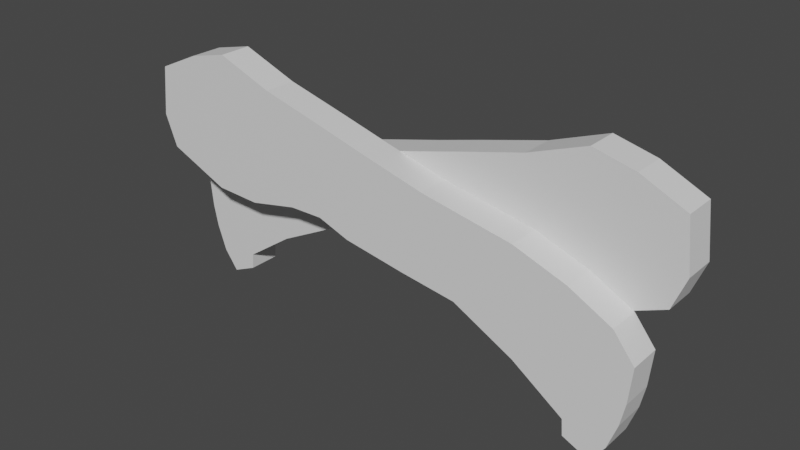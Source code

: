 # Source: eyebrows_shape_1.blend  (saved by Blender 3.4.6; exported with 4.5.12 LTS)
import bpy
from mathutils import Matrix  # noqa: F401  (used for matrix-valued properties, if any)

bpy.ops.wm.read_factory_settings(use_empty=True)
scene = bpy.context.scene
scene.name = 'Scene'

# ---- collections
col_collection = bpy.data.collections.new('Collection'); scene.collection.children.link(col_collection)

# ---- materials (node trees are filled in below, after node groups)
mat_material = bpy.data.materials.new('Material')
mat_material.alpha_threshold = 0.0
mat_material.use_transparent_shadow = False
mat_material.roughness = 0.5
mat_material.line_color = (0.0, 0.0, 0.0, 1.0)
mat_material_001 = bpy.data.materials.new('Material.001')
mat_material_001.alpha_threshold = 0.0
mat_material_001.use_transparent_shadow = False
mat_material_001.roughness = 0.5
mat_material_001.line_color = (0.0, 0.0, 0.0, 1.0)

# ---- material node trees
mat_material.use_nodes = True; mat_material.node_tree.nodes.clear()
_N = mat_material.node_tree.nodes; _L = mat_material.node_tree.links
n0 = _N.new('ShaderNodeOutputMaterial'); n0.name = 'Material Output'; n0.location = (300, 300)
n1 = _N.new('ShaderNodeBsdfPrincipled'); n1.name = 'Principled BSDF'; n1.location = (10, 300)
n1.distribution = 'GGX'
n1.subsurface_method = 'RANDOM_WALK_SKIN'
n1.inputs[3].default_value = 1.45
n1.inputs[27].default_value = (0.0, 0.0, 0.0, 1.0)
n1.inputs[28].default_value = 1.0
_L.new(n1.outputs[0], n0.inputs[0])
n0.is_active_output = True
mat_material_001.use_nodes = True; mat_material_001.node_tree.nodes.clear()
_N = mat_material_001.node_tree.nodes; _L = mat_material_001.node_tree.links
n0 = _N.new('ShaderNodeOutputMaterial'); n0.name = 'Material Output'; n0.location = (300, 300)
n1 = _N.new('ShaderNodeBsdfPrincipled'); n1.name = 'Principled BSDF'; n1.location = (10, 300)
n1.distribution = 'GGX'
n1.subsurface_method = 'RANDOM_WALK_SKIN'
n1.inputs[3].default_value = 1.45
n1.inputs[27].default_value = (0.0, 0.0, 0.0, 1.0)
n1.inputs[28].default_value = 1.0
_L.new(n1.outputs[0], n0.inputs[0])
n0.is_active_output = True

# ---- world
world_world = bpy.data.worlds.new('World'); scene.world = world_world
world_world.use_nodes = True; world_world.node_tree.nodes.clear()
_N = world_world.node_tree.nodes; _L = world_world.node_tree.links
n0 = _N.new('ShaderNodeOutputWorld'); n0.name = 'World Output'; n0.location = (300, 300)
n1 = _N.new('ShaderNodeBackground'); n1.name = 'Background'; n1.location = (10, 300)
n1.inputs[0].default_value = (0.05088, 0.05088, 0.05088, 1.0)
_L.new(n1.outputs[0], n0.inputs[0])
n0.is_active_output = True
world_world.color = (0.05088, 0.05088, 0.05088)
world_world.use_sun_shadow = False
world_world.sun_shadow_jitter_overblur = 0.0

# ---- meshes
me_eyebrows_shape_1_left_001 = bpy.data.meshes.new('eyebrows_shape_1_left.001')
me_eyebrows_shape_1_left_001.from_pydata([(0.03442, 7.784e-10, -0.01781), (0.03046, 7.005e-10, -0.01602), (0.03026, 5.922e-10, -0.01355), (0.02244, 3.54e-10, -0.008099), (0.01303, 1.418e-10, -0.003245), (0.004407, 8.987e-11, -0.002056), (-0.005302, 2.058e-11, -0.0004709), (-0.01035, -5.736e-11, 0.001312), (-0.0157, -5.303e-11, 0.001213), (-0.02353, 2.058e-11, -0.0004709), (-0.03066, 7.594e-12, -0.0001737), (-0.04027, -1.7e-10, 0.003888), (-0.04216, -3.821e-10, 0.008742), (-0.04126, -7.199e-10, 0.01647), (-0.03453, -8.542e-10, 0.01954), (-0.02829, -9.191e-10, 0.02103), (-0.01957, -7.762e-10, 0.01776), (-0.00976, -6.636e-10, 0.01518), (-0.002429, -5.77e-10, 0.0132), (0.007577, -4.644e-10, 0.01062), (0.02155, -3.518e-10, 0.008049), (0.02957, -2.306e-10, 0.005275), (0.03601, -8.335e-11, 0.001907), (0.03918, 8.987e-11, -0.002056), (0.03868, 3.28e-10, -0.007505), (0.03799, 4.753e-10, -0.01087), (0.0366, 6.485e-10, -0.01484), (0.03442, -0.004956, -0.01781), (0.03046, -0.004956, -0.01602), (0.03026, -0.004956, -0.01355), (0.02244, -0.004956, -0.008099), (0.01303, -0.004956, -0.003245), (0.004407, -0.004956, -0.002056), (-0.005302, -0.004956, -0.0004709), (-0.01035, -0.004956, 0.001312), (-0.0157, -0.004956, 0.001213), (-0.02353, -0.004956, -0.0004709), (-0.03066, -0.004956, -0.0001737), (-0.04027, -0.004956, 0.003888), (-0.04216, -0.004956, 0.008742), (-0.04126, -0.004956, 0.01647), (-0.03453, -0.004956, 0.01954), (-0.02829, -0.004956, 0.02103), (-0.01957, -0.004956, 0.01776), (-0.00976, -0.004956, 0.01518), (-0.002429, -0.004956, 0.0132), (0.007577, -0.004956, 0.01062), (0.02155, -0.004956, 0.008049), (0.02957, -0.004956, 0.005275), (0.03601, -0.004956, 0.001907), (0.03918, -0.004956, -0.002056), (0.03868, -0.004956, -0.007505), (0.03799, -0.004956, -0.01087), (0.0366, -0.004956, -0.01484)], [], [(22, 23, 24, 25, 26, 0, 1, 2, 3, 4, 5, 6, 7, 8, 9, 10, 11, 12, 13, 14, 15, 16, 17, 18, 19, 20, 21), (49, 48, 47, 46, 45, 44, 43, 42, 41, 40, 39, 38, 37, 36, 35, 34, 33, 32, 31, 30, 29, 28, 27, 53, 52, 51, 50), (6, 5, 32, 33), (21, 20, 47, 48), (14, 13, 40, 41), (7, 6, 33, 34), (22, 21, 48, 49), (15, 14, 41, 42), (8, 7, 34, 35), (23, 22, 49, 50), (1, 0, 27, 28), (16, 15, 42, 43), (9, 8, 35, 36), (24, 23, 50, 51), (2, 1, 28, 29), (17, 16, 43, 44), (10, 9, 36, 37), (25, 24, 51, 52), (3, 2, 29, 30), (18, 17, 44, 45), (11, 10, 37, 38), (26, 25, 52, 53), (4, 3, 30, 31), (19, 18, 45, 46), (12, 11, 38, 39), (0, 26, 53, 27), (5, 4, 31, 32), (20, 19, 46, 47), (13, 12, 39, 40)])
_uv = me_eyebrows_shape_1_left_001.uv_layers.new(name='UVMap')
_uv.uv.foreach_set('vector', [0.9159, 0.5191, 0.9525, 0.4794, 0.9468, 0.425, 0.9388, 0.3913, 0.9227, 0.3516, 0.8976, 0.3219, 0.8518, 0.3398, 0.8495, 0.3645, 0.7591, 0.419, 0.6504, 0.4676, 0.5509, 0.4794, 0.4388, 0.4953, 0.3804, 0.5131, 0.3186, 0.5121, 0.2282, 0.4953, 0.1459, 0.4983, 0.03488, 0.5389, 0.01314, 0.5874, 0.02343, 0.6647, 0.1012, 0.6954, 0.1733, 0.7103, 0.274, 0.6776, 0.3873, 0.6518, 0.4719, 0.632, 0.5875, 0.6062, 0.7488, 0.5805, 0.8415, 0.5528, 0.9159, 0.5191, 0.8415, 0.5528, 0.7488, 0.5805, 0.5875, 0.6062, 0.4719, 0.632, 0.3873, 0.6518, 0.274, 0.6776, 0.1733, 0.7103, 0.1012, 0.6954, 0.02343, 0.6647, 0.01314, 0.5874, 0.03488, 0.5389, 0.1459, 0.4983, 0.2282, 0.4953, 0.3186, 0.5121, 0.3804, 0.5131, 0.4388, 0.4953, 0.5509, 0.4794, 0.6504, 0.4676, 0.7591, 0.419, 0.8495, 0.3645, 0.8518, 0.3398, 0.8976, 0.3219, 0.9227, 0.3516, 0.9388, 0.3913, 0.9468, 0.425, 0.9525, 0.4794, 0.4388, 0.4953, 0.5509, 0.4794, 0.5509, 0.4794, 0.4388, 0.4953, 0.8415, 0.5528, 0.7488, 0.5805, 0.7488, 0.5805, 0.8415, 0.5528, 0.1012, 0.6954, 0.02343, 0.6647, 0.02343, 0.6647, 0.1012, 0.6954, 0.3804, 0.5131, 0.4388, 0.4953, 0.4388, 0.4953, 0.3804, 0.5131, 0.9159, 0.5191, 0.8415, 0.5528, 0.8415, 0.5528, 0.9159, 0.5191, 0.1733, 0.7103, 0.1012, 0.6954, 0.1012, 0.6954, 0.1733, 0.7103, 0.3186, 0.5121, 0.3804, 0.5131, 0.3804, 0.5131, 0.3186, 0.5121, 0.9525, 0.4794, 0.9159, 0.5191, 0.9159, 0.5191, 0.9525, 0.4794, 0.8518, 0.3398, 0.8976, 0.3219, 0.8976, 0.3219, 0.8518, 0.3398, 0.274, 0.6776, 0.1733, 0.7103, 0.1733, 0.7103, 0.274, 0.6776, 0.2282, 0.4953, 0.3186, 0.5121, 0.3186, 0.5121, 0.2282, 0.4953, 0.9468, 0.425, 0.9525, 0.4794, 0.9525, 0.4794, 0.9468, 0.425, 0.8495, 0.3645, 0.8518, 0.3398, 0.8518, 0.3398, 0.8495, 0.3645, 0.3873, 0.6518, 0.274, 0.6776, 0.274, 0.6776, 0.3873, 0.6518, 0.1459, 0.4983, 0.2282, 0.4953, 0.2282, 0.4953, 0.1459, 0.4983, 0.9388, 0.3913, 0.9468, 0.425, 0.9468, 0.425, 0.9388, 0.3913, 0.7591, 0.419, 0.8495, 0.3645, 0.8495, 0.3645, 0.7591, 0.419, 0.4719, 0.632, 0.3873, 0.6518, 0.3873, 0.6518, 0.4719, 0.632, 0.03488, 0.5389, 0.1459, 0.4983, 0.1459, 0.4983, 0.03488, 0.5389, 0.9227, 0.3516, 0.9388, 0.3913, 0.9388, 0.3913, 0.9227, 0.3516, 0.6504, 0.4676, 0.7591, 0.419, 0.7591, 0.419, 0.6504, 0.4676, 0.5875, 0.6062, 0.4719, 0.632, 0.4719, 0.632, 0.5875, 0.6062, 0.01314, 0.5874, 0.03488, 0.5389, 0.03488, 0.5389, 0.01314, 0.5874, 0.8976, 0.3219, 0.9227, 0.3516, 0.9227, 0.3516, 0.8976, 0.3219, 0.5509, 0.4794, 0.6504, 0.4676, 0.6504, 0.4676, 0.5509, 0.4794, 0.7488, 0.5805, 0.5875, 0.6062, 0.5875, 0.6062, 0.7488, 0.5805, 0.02343, 0.6647, 0.01314, 0.5874, 0.01314, 0.5874, 0.02343, 0.6647])
me_eyebrows_shape_1_left_001.materials.append(mat_material)
me_eyebrows_shape_1_left_001.update()
me_eyebrows_shape_1_left_002 = bpy.data.meshes.new('eyebrows_shape_1_left.002')
me_eyebrows_shape_1_left_002.from_pydata([(-0.03442, -3.788e-09, -0.01781), (-0.03046, -3.363e-09, -0.01602), (-0.03026, -3.238e-09, -0.01355), (-0.02244, -2.316e-09, -0.008099), (-0.01303, -1.281e-09, -0.003245), (-0.004407, -4.751e-10, -0.002056), (0.005302, 4.429e-10, -0.0004709), (0.01035, 9.626e-10, 0.001312), (0.0157, 1.426e-09, 0.001213), (0.02353, 2.037e-09, -0.0004709), (0.03066, 2.673e-09, -0.0001737), (0.04027, 3.691e-09, 0.003888), (0.04216, 4.067e-09, 0.008742), (0.04126, 4.327e-09, 0.01647), (0.03453, 3.873e-09, 0.01954), (0.02829, 3.392e-09, 0.02103), (0.01957, 2.487e-09, 0.01776), (0.00976, 1.517e-09, 0.01518), (0.002429, 7.894e-10, 0.0132), (-0.007577, -1.98e-10, 0.01062), (-0.02155, -1.532e-09, 0.008049), (-0.02957, -2.355e-09, 0.005275), (-0.03601, -3.065e-09, 0.001907), (-0.03918, -3.515e-09, -0.002056), (-0.03868, -3.71e-09, -0.007505), (-0.03799, -3.797e-09, -0.01087), (-0.0366, -3.848e-09, -0.01484), (-0.03442, 0.004956, -0.01781), (-0.03046, 0.004956, -0.01602), (-0.03026, 0.004956, -0.01355), (-0.02244, 0.004956, -0.008099), (-0.01303, 0.004956, -0.003245), (-0.004407, 0.004956, -0.002056), (0.005302, 0.004956, -0.0004709), (0.01035, 0.004956, 0.001312), (0.0157, 0.004956, 0.001213), (0.02353, 0.004956, -0.0004709), (0.03066, 0.004956, -0.0001737), (0.04027, 0.004956, 0.003888), (0.04216, 0.004956, 0.008742), (0.04126, 0.004956, 0.01647), (0.03453, 0.004956, 0.01954), (0.02829, 0.004956, 0.02103), (0.01957, 0.004956, 0.01776), (0.00976, 0.004956, 0.01518), (0.002429, 0.004956, 0.0132), (-0.007577, 0.004956, 0.01062), (-0.02155, 0.004956, 0.008049), (-0.02957, 0.004956, 0.005275), (-0.03601, 0.004956, 0.001907), (-0.03918, 0.004956, -0.002056), (-0.03868, 0.004956, -0.007505), (-0.03799, 0.004956, -0.01087), (-0.0366, 0.004956, -0.01484)], [], [(22, 23, 24, 25, 26, 0, 1, 2, 3, 4, 5, 6, 7, 8, 9, 10, 11, 12, 13, 14, 15, 16, 17, 18, 19, 20, 21), (49, 48, 47, 46, 45, 44, 43, 42, 41, 40, 39, 38, 37, 36, 35, 34, 33, 32, 31, 30, 29, 28, 27, 53, 52, 51, 50), (6, 5, 32, 33), (21, 20, 47, 48), (14, 13, 40, 41), (7, 6, 33, 34), (22, 21, 48, 49), (15, 14, 41, 42), (8, 7, 34, 35), (23, 22, 49, 50), (1, 0, 27, 28), (16, 15, 42, 43), (9, 8, 35, 36), (24, 23, 50, 51), (2, 1, 28, 29), (17, 16, 43, 44), (10, 9, 36, 37), (25, 24, 51, 52), (3, 2, 29, 30), (18, 17, 44, 45), (11, 10, 37, 38), (26, 25, 52, 53), (4, 3, 30, 31), (19, 18, 45, 46), (12, 11, 38, 39), (0, 26, 53, 27), (5, 4, 31, 32), (20, 19, 46, 47), (13, 12, 39, 40)])
_uv = me_eyebrows_shape_1_left_002.uv_layers.new(name='UVMap')
_uv.uv.foreach_set('vector', [0.9159, 0.5191, 0.9525, 0.4794, 0.9468, 0.425, 0.9388, 0.3913, 0.9227, 0.3516, 0.8976, 0.3219, 0.8518, 0.3398, 0.8495, 0.3645, 0.7591, 0.419, 0.6504, 0.4676, 0.5509, 0.4794, 0.4388, 0.4953, 0.3804, 0.5131, 0.3186, 0.5121, 0.2282, 0.4953, 0.1459, 0.4983, 0.03488, 0.5389, 0.01314, 0.5874, 0.02343, 0.6647, 0.1012, 0.6954, 0.1733, 0.7103, 0.274, 0.6776, 0.3873, 0.6518, 0.4719, 0.632, 0.5875, 0.6062, 0.7488, 0.5805, 0.8415, 0.5528, 0.9159, 0.5191, 0.8415, 0.5528, 0.7488, 0.5805, 0.5875, 0.6062, 0.4719, 0.632, 0.3873, 0.6518, 0.274, 0.6776, 0.1733, 0.7103, 0.1012, 0.6954, 0.02343, 0.6647, 0.01314, 0.5874, 0.03488, 0.5389, 0.1459, 0.4983, 0.2282, 0.4953, 0.3186, 0.5121, 0.3804, 0.5131, 0.4388, 0.4953, 0.5509, 0.4794, 0.6504, 0.4676, 0.7591, 0.419, 0.8495, 0.3645, 0.8518, 0.3398, 0.8976, 0.3219, 0.9227, 0.3516, 0.9388, 0.3913, 0.9468, 0.425, 0.9525, 0.4794, 0.4388, 0.4953, 0.5509, 0.4794, 0.5509, 0.4794, 0.4388, 0.4953, 0.8415, 0.5528, 0.7488, 0.5805, 0.7488, 0.5805, 0.8415, 0.5528, 0.1012, 0.6954, 0.02343, 0.6647, 0.02343, 0.6647, 0.1012, 0.6954, 0.3804, 0.5131, 0.4388, 0.4953, 0.4388, 0.4953, 0.3804, 0.5131, 0.9159, 0.5191, 0.8415, 0.5528, 0.8415, 0.5528, 0.9159, 0.5191, 0.1733, 0.7103, 0.1012, 0.6954, 0.1012, 0.6954, 0.1733, 0.7103, 0.3186, 0.5121, 0.3804, 0.5131, 0.3804, 0.5131, 0.3186, 0.5121, 0.9525, 0.4794, 0.9159, 0.5191, 0.9159, 0.5191, 0.9525, 0.4794, 0.8518, 0.3398, 0.8976, 0.3219, 0.8976, 0.3219, 0.8518, 0.3398, 0.274, 0.6776, 0.1733, 0.7103, 0.1733, 0.7103, 0.274, 0.6776, 0.2282, 0.4953, 0.3186, 0.5121, 0.3186, 0.5121, 0.2282, 0.4953, 0.9468, 0.425, 0.9525, 0.4794, 0.9525, 0.4794, 0.9468, 0.425, 0.8495, 0.3645, 0.8518, 0.3398, 0.8518, 0.3398, 0.8495, 0.3645, 0.3873, 0.6518, 0.274, 0.6776, 0.274, 0.6776, 0.3873, 0.6518, 0.1459, 0.4983, 0.2282, 0.4953, 0.2282, 0.4953, 0.1459, 0.4983, 0.9388, 0.3913, 0.9468, 0.425, 0.9468, 0.425, 0.9388, 0.3913, 0.7591, 0.419, 0.8495, 0.3645, 0.8495, 0.3645, 0.7591, 0.419, 0.4719, 0.632, 0.3873, 0.6518, 0.3873, 0.6518, 0.4719, 0.632, 0.03488, 0.5389, 0.1459, 0.4983, 0.1459, 0.4983, 0.03488, 0.5389, 0.9227, 0.3516, 0.9388, 0.3913, 0.9388, 0.3913, 0.9227, 0.3516, 0.6504, 0.4676, 0.7591, 0.419, 0.7591, 0.419, 0.6504, 0.4676, 0.5875, 0.6062, 0.4719, 0.632, 0.4719, 0.632, 0.5875, 0.6062, 0.01314, 0.5874, 0.03488, 0.5389, 0.03488, 0.5389, 0.01314, 0.5874, 0.8976, 0.3219, 0.9227, 0.3516, 0.9227, 0.3516, 0.8976, 0.3219, 0.5509, 0.4794, 0.6504, 0.4676, 0.6504, 0.4676, 0.5509, 0.4794, 0.7488, 0.5805, 0.5875, 0.6062, 0.5875, 0.6062, 0.7488, 0.5805, 0.02343, 0.6647, 0.01314, 0.5874, 0.01314, 0.5874, 0.02343, 0.6647])
me_eyebrows_shape_1_left_002.materials.append(mat_material_001)
me_eyebrows_shape_1_left_002.update()

# ---- objects
ob_eyebrows_shape_1_right = bpy.data.objects.new('eyebrows_shape_1_right', me_eyebrows_shape_1_left_001)
ob_eyebrows_shape_1_left = bpy.data.objects.new('eyebrows_shape_1_left', me_eyebrows_shape_1_left_002)

# ---- transforms, parenting, visibility, modifiers, constraints
ob_eyebrows_shape_1_right.location = (0.0, 0.0, 0.0)
ob_eyebrows_shape_1_right.scale = (4.807, 4.807, 4.807)
ob_eyebrows_shape_1_left.location = (0.0, 0.0, 0.0)
ob_eyebrows_shape_1_left.scale = (4.807, 4.807, 4.807)

# ---- collection membership
col_collection.objects.link(ob_eyebrows_shape_1_right)
col_collection.objects.link(ob_eyebrows_shape_1_left)

# ---- scene / render settings (as saved in the file)
scene.frame_start = 1; scene.frame_end = 250; scene.frame_set(1)
scene.render.engine = 'BLENDER_EEVEE_NEXT'
scene.cycles.sampling_pattern = 'TABULATED_SOBOL'
scene.cycles.use_light_tree = False
scene.view_settings.view_transform = 'Filmic'
bpy.context.view_layer.update()

# ---- added for rendering (the .blend has no active camera and no usable light): camera, sun
cam_auto = bpy.data.cameras.new('AutoCamera')
cam_auto.lens = 50.0
cam_auto.sensor_width = 36.0
cam_auto.clip_end = 1000.0
ob_auto_camera = bpy.data.objects.new('AutoCamera', cam_auto)
scene.collection.objects.link(ob_auto_camera)
ob_auto_camera.location = (0.415158, -0.498189, 0.339862)
ob_auto_camera.rotation_euler = (1.09748, -7.21219e-08, 0.694738)
scene.camera = ob_auto_camera
light_auto_sun = bpy.data.lights.new('AutoSun', 'SUN')
light_auto_sun.energy = 3.0
light_auto_sun.angle = 0.0523599
ob_auto_sun = bpy.data.objects.new('AutoSun', light_auto_sun)
scene.collection.objects.link(ob_auto_sun)
ob_auto_sun.rotation_euler = (0.872665, 0.174533, 0.523599)
bpy.context.view_layer.update()
